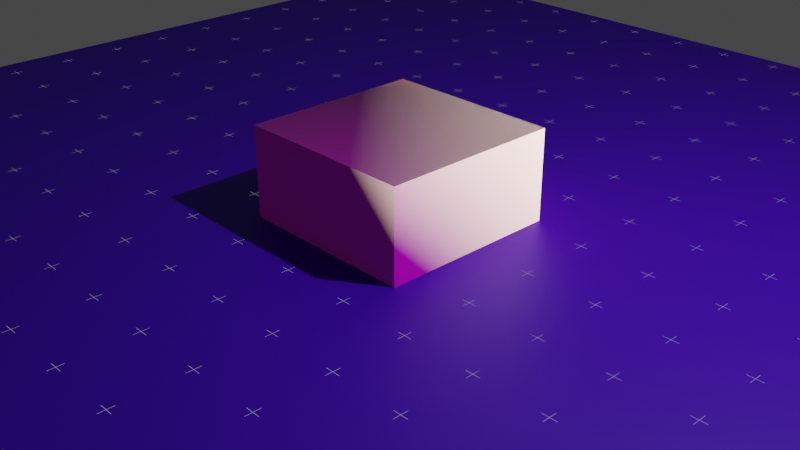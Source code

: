 # Source: Blueprint_Shader_Setup.blend  (saved by Blender 3.3.6; exported with 4.5.12 LTS)
import bpy
from mathutils import Matrix  # noqa: F401  (used for matrix-valued properties, if any)

bpy.ops.wm.read_factory_settings(use_empty=True)
scene = bpy.context.scene
scene.name = 'Scene'

# ---- collections
col_collection = bpy.data.collections.new('Collection'); scene.collection.children.link(col_collection)

# ---- materials (node trees are filled in below, after node groups)
mat_material = bpy.data.materials.new('Material')
mat_material.alpha_threshold = 0.0
mat_material.use_transparent_shadow = False
mat_material.roughness = 0.5
mat_material.line_color = (0.0, 0.0, 0.0, 1.0)
mat_floor_material_procedural = bpy.data.materials.new('Floor material procedural')
mat_floor_material_procedural.use_transparent_shadow = False

# ---- node groups
ng_blueprint_shader = bpy.data.node_groups.new('BluePrint Shader', 'ShaderNodeTree')
_s = ng_blueprint_shader.interface.new_socket(name='Shader', in_out='OUTPUT', socket_type='NodeSocketShader')
_s = ng_blueprint_shader.interface.new_socket(name='Blueprint Mixer 1', in_out='INPUT', socket_type='NodeSocketFloat')
_s.subtype = 'FACTOR'
_s.default_value = 0.5
_s.min_value = 0.0
_s.max_value = 1.0
_s = ng_blueprint_shader.interface.new_socket(name='Blueprint Mixer 2', in_out='INPUT', socket_type='NodeSocketFloat')
_s.subtype = 'FACTOR'
_s.default_value = 0.8
_s.min_value = 0.0
_s.max_value = 1.0
_s = ng_blueprint_shader.interface.new_socket(name='Blueprint Fade', in_out='INPUT', socket_type='NodeSocketFloat')
_s.subtype = 'FACTOR'
_s.default_value = 2.0
_s.min_value = 0.1
_s.max_value = 10.0
_s = ng_blueprint_shader.interface.new_socket(name='Outline Color', in_out='INPUT', socket_type='NodeSocketColor')
_s.default_value = (1.0, 1.0, 1.0, 1.0)
_s = ng_blueprint_shader.interface.new_socket(name='Outline Opacity', in_out='INPUT', socket_type='NodeSocketFloat')
_s.subtype = 'FACTOR'
_s.default_value = 0.667
_s.min_value = 0.0
_s.max_value = 1.0
_s = ng_blueprint_shader.interface.new_socket(name='Outline Thickness', in_out='INPUT', socket_type='NodeSocketFloat')
_s.default_value = 0.93
_s.min_value = 0.91
_s.max_value = 0.98
_s = ng_blueprint_shader.interface.new_socket(name='Outline Brightness', in_out='INPUT', socket_type='NodeSocketFloat')
_s.default_value = 5.0
_s.min_value = 1.0
_s.max_value = 25.0
_s = ng_blueprint_shader.interface.new_socket(name='Grid Opacity', in_out='INPUT', socket_type='NodeSocketFloat')
_s.default_value = 0.5
_s.min_value = 0.0
_s.max_value = 1.0
_s = ng_blueprint_shader.interface.new_socket(name='Grid Line Color', in_out='INPUT', socket_type='NodeSocketColor')
_s.default_value = (1.0, 1.0, 1.0, 1.0)
_s = ng_blueprint_shader.interface.new_socket(name='Grid Density', in_out='INPUT', socket_type='NodeSocketFloat')
_s.default_value = 5.0
_s.min_value = 5.0
_s.max_value = 50.0
_s = ng_blueprint_shader.interface.new_socket(name='Grid Brightness', in_out='INPUT', socket_type='NodeSocketFloat')
_s.default_value = 5.0
_s.min_value = 2.0
_s.max_value = 10.0
_s = ng_blueprint_shader.interface.new_socket(name='Grid Line Thickness', in_out='INPUT', socket_type='NodeSocketFloat')
_s.default_value = 0.005
_s.min_value = 0.005
_s.max_value = 0.15
_s = ng_blueprint_shader.interface.new_socket(name='Transparent Color', in_out='INPUT', socket_type='NodeSocketColor')
_s.default_value = (1.0, 1.0, 1.0, 1.0)
_s = ng_blueprint_shader.interface.new_socket(name='Triangular Detail Opacity', in_out='INPUT', socket_type='NodeSocketFloat')
_s.default_value = 1.0
_s.min_value = 0.0
_s.max_value = 1.0
_s = ng_blueprint_shader.interface.new_socket(name='Triangular Detail Scale', in_out='INPUT', socket_type='NodeSocketFloat')
_s.default_value = 0.3
_s.min_value = 0.01
_s.max_value = 1.0
_s = ng_blueprint_shader.interface.new_socket(name='Triangular Detail Color', in_out='INPUT', socket_type='NodeSocketColor')
_s.default_value = (1.0, 1.0, 1.0, 1.0)
_N = ng_blueprint_shader.nodes; _L = ng_blueprint_shader.links
n0 = _N.new('NodeFrame'); n0.name = 'Frame'; n0.location = (254, -1081)
n0.width = 200
n0.shrink = False
n1 = _N.new('ShaderNodeTexCoord'); n1.name = 'Texture Coordinate.001'; n1.location = (-919, -969)
n2 = _N.new('ShaderNodeMapping'); n2.name = 'Mapping.001'; n2.location = (-669, -1009)
n3 = _N.new('ShaderNodeHueSaturation'); n3.name = 'Hue Saturation Value'; n3.location = (193, -1333)
n4 = _N.new('ShaderNodeInvert'); n4.name = 'Invert.006'; n4.location = (-27, -1183)
n5 = _N.new('ShaderNodeEmission'); n5.name = 'Emission.001'; n5.location = (393, -1371)
n6 = _N.new('ShaderNodeMixShader'); n6.name = 'Mix Shader.001'; n6.location = (619, -1319)
n7 = _N.new('ShaderNodeBsdfTransparent'); n7.name = 'Transparent BSDF.001'; n7.location = (410, -1490)
n8 = _N.new('ShaderNodeMath'); n8.name = 'Math'; n8.location = (-234, -441)
n8.operation = 'MULTIPLY'
n8.inputs[1].default_value = 0.01
n9 = _N.new('ShaderNodeWireframe'); n9.name = 'Wireframe'; n9.location = (19, -459)
n9.use_pixel_size = True
n10 = _N.new('ShaderNodeBsdfTransparent'); n10.name = 'Transparent BSDF'; n10.location = (219, -547)
n10.inputs[0].default_value = (0.0, 0.0, 0.0, 1.0)
n11 = _N.new('ShaderNodeMix'); n11.name = 'Mix'; n11.location = (648, -529)
n11.data_type = 'RGBA'
n11.inputs[7].default_value = (0.0, 0.0, 0.0, 1.0)
n12 = _N.new('ShaderNodeInvert'); n12.name = 'Invert.004'; n12.location = (406, -635)
n13 = _N.new('ShaderNodeInvert'); n13.name = 'Invert.005'; n13.location = (921, -537)
n14 = _N.new('ShaderNodeMixShader'); n14.name = 'Mix Shader.005'; n14.location = (2350, 476)
n15 = _N.new('ShaderNodeMixShader'); n15.name = 'Mix Shader.002'; n15.location = (947, -1315)
n16 = _N.new('ShaderNodeMixShader'); n16.name = 'Mix Shader.006'; n16.location = (2559, 295)
n17 = _N.new('ShaderNodeMixShader'); n17.name = 'Mix Shader.007'; n17.location = (2853, 415)
n18 = _N.new('ShaderNodeMixShader'); n18.name = 'Mix Shader'; n18.location = (481, -355)
n19 = _N.new('NodeGroupOutput'); n19.name = 'Group Output'; n19.location = (3552, 383)
n20 = _N.new('ShaderNodeMixShader'); n20.name = 'Mix Shader.008'; n20.location = (3180, 456)
n21 = _N.new('ShaderNodeBsdfDiffuse'); n21.name = 'Diffuse BSDF'; n21.location = (1879, 329)
n22 = _N.new('ShaderNodeMixShader'); n22.name = 'Mix Shader.004'; n22.location = (2126, 491)
n23 = _N.new('ShaderNodeInvert'); n23.name = 'Invert'; n23.location = (26, 409)
n24 = _N.new('ShaderNodeInvert'); n24.name = 'Invert.001'; n24.location = (25, 290)
n25 = _N.new('ShaderNodeInvert'); n25.name = 'Invert.003'; n25.location = (103, 169)
n26 = _N.new('ShaderNodeInvert'); n26.name = 'Invert.002'; n26.location = (-80, 165)
n27 = _N.new('ShaderNodeMapping'); n27.name = 'Mapping'; n27.location = (580, 578)
n28 = _N.new('ShaderNodeValToRGB'); n28.name = 'ColorRamp'; n28.location = (859, 504)
while len(n28.color_ramp.elements) > 1: n28.color_ramp.elements.remove(n28.color_ramp.elements[-1])
n28.color_ramp.elements[0].position = 0.261; n28.color_ramp.elements[0].color = (0.0, 0.0, 0.0, 1.0)
_e = n28.color_ramp.elements.new(1.0); _e.color = (1.0, 1.0, 1.0, 1.0)
n29 = _N.new('ShaderNodeTexCoord'); n29.name = 'Texture Coordinate'; n29.location = (370, 755)
n30 = _N.new('ShaderNodeBsdfTransparent'); n30.name = 'Transparent BSDF.003'; n30.location = (735, 255)
n31 = _N.new('ShaderNodeInvert'); n31.name = 'Invert.007'; n31.location = (30, -30)
n32 = _N.new('ShaderNodeMix'); n32.name = 'Mix.001'; n32.location = (-41, -1323)
n32.data_type = 'RGBA'
n33 = _N.new('ShaderNodeTexBrick'); n33.name = 'Brick Texture'; n33.location = (-408, -1057)
n33.offset = 0.0
n33.inputs[1].default_value = (0.0, 0.0, 0.0, 1.0)
n33.inputs[2].default_value = (0.0, 0.0, 0.0, 1.0)
n33.inputs[3].default_value = (1.0, 1.0, 1.0, 1.0)
n34 = _N.new('ShaderNodeEmission'); n34.name = 'Emission'; n34.location = (248, -346)
n35 = _N.new('ShaderNodeMixShader'); n35.name = 'Mix Shader.003'; n35.location = (1836, 562)
n36 = _N.new('ShaderNodeValToRGB'); n36.name = 'ColorRamp.001'; n36.location = (770, 1618)
n36.color_ramp.interpolation = 'CONSTANT'
while len(n36.color_ramp.elements) > 1: n36.color_ramp.elements.remove(n36.color_ramp.elements[-1])
n36.color_ramp.elements[0].position = 0.634; n36.color_ramp.elements[0].color = (1.0, 1.0, 1.0, 1.0)
_e = n36.color_ramp.elements.new(0.634); _e.color = (0.0, 0.0, 0.0, 1.0)
n37 = _N.new('ShaderNodeBsdfTransparent'); n37.name = 'Transparent BSDF.002'; n37.location = (284, 1577)
n38 = _N.new('ShaderNodeLayerWeight'); n38.name = 'Layer Weight'; n38.location = (524, 1532)
n39 = _N.new('ShaderNodeEmission'); n39.name = 'Emission.002'; n39.location = (281, 1461)
n40 = _N.new('NodeGroupInput'); n40.name = 'Group Input'; n40.location = (-2086, 334)
n31.parent = n0
_L.new(n40.outputs[0], n23.inputs[0])
_L.new(n40.outputs[1], n24.inputs[0])
_L.new(n40.outputs[2], n26.inputs[0])
_L.new(n26.outputs[0], n25.inputs[0])
_L.new(n25.outputs[0], n27.inputs[3])
_L.new(n29.outputs[3], n27.inputs[0])
_L.new(n27.outputs[0], n28.inputs[0])
_L.new(n8.outputs[0], n9.inputs[0])
_L.new(n9.outputs[0], n34.inputs[1])
_L.new(n34.outputs[0], n18.inputs[1])
_L.new(n10.outputs[0], n18.inputs[2])
_L.new(n12.outputs[0], n11.inputs[0])
_L.new(n11.outputs[2], n13.inputs[1])
_L.new(n1.outputs[0], n2.inputs[0])
_L.new(n2.outputs[0], n33.inputs[0])
_L.new(n33.outputs[0], n4.inputs[1])
_L.new(n33.outputs[0], n32.inputs[7])
_L.new(n32.outputs[2], n3.inputs[4])
_L.new(n3.outputs[0], n5.inputs[0])
_L.new(n5.outputs[0], n6.inputs[1])
_L.new(n4.outputs[0], n6.inputs[0])
_L.new(n6.outputs[0], n15.inputs[1])
_L.new(n7.outputs[0], n15.inputs[2])
_L.new(n31.outputs[0], n15.inputs[0])
_L.new(n38.outputs[0], n36.inputs[0])
_L.new(n35.outputs[0], n22.inputs[2])
_L.new(n22.outputs[0], n14.inputs[2])
_L.new(n21.outputs[0], n14.inputs[1])
_L.new(n14.outputs[0], n16.inputs[1])
_L.new(n15.outputs[0], n16.inputs[2])
_L.new(n16.outputs[0], n17.inputs[2])
_L.new(n16.outputs[0], n17.inputs[1])
_L.new(n17.outputs[0], n20.inputs[2])
_L.new(n18.outputs[0], n20.inputs[1])
_L.new(n20.outputs[0], n19.inputs[0])
_L.new(n13.outputs[0], n20.inputs[0])
_L.new(n36.outputs[0], n35.inputs[0])
_L.new(n37.outputs[0], n35.inputs[2])
_L.new(n40.outputs[4], n22.inputs[0])
_L.new(n30.outputs[0], n22.inputs[1])
_L.new(n40.outputs[5], n38.inputs[0])
_L.new(n40.outputs[6], n39.inputs[1])
_L.new(n40.outputs[7], n31.inputs[1])
_L.new(n40.outputs[8], n32.inputs[6])
_L.new(n40.outputs[9], n33.inputs[4])
_L.new(n40.outputs[10], n5.inputs[1])
_L.new(n40.outputs[11], n33.inputs[5])
_L.new(n40.outputs[12], n37.inputs[0])
_L.new(n40.outputs[3], n39.inputs[0])
_L.new(n40.outputs[12], n30.inputs[0])
_L.new(n40.outputs[13], n12.inputs[1])
_L.new(n40.outputs[14], n8.inputs[0])
_L.new(n40.outputs[15], n34.inputs[0])
n19.is_active_output = True
ng_nodegroup = bpy.data.node_groups.new('NodeGroup', 'ShaderNodeTree')
_s = ng_nodegroup.interface.new_socket(name='Shader', in_out='OUTPUT', socket_type='NodeSocketShader')
_s = ng_nodegroup.interface.new_socket(name='Grid Scale', in_out='INPUT', socket_type='NodeSocketFloat')
_s.default_value = 15.0
_s.min_value = 5.0
_s.max_value = 100.0
_s = ng_nodegroup.interface.new_socket(name='Grid Color', in_out='INPUT', socket_type='NodeSocketColor')
_s.default_value = (0.0536, 0.2044, 0.8, 1.0)
_N = ng_nodegroup.nodes; _L = ng_nodegroup.links
n0 = _N.new('ShaderNodeTexCoord'); n0.name = 'Texture Coordinate'; n0.location = (-1450, 242)
n1 = _N.new('ShaderNodeVectorMath'); n1.name = 'Vector Math.001'; n1.location = (-906, 71)
n1.operation = 'FRACTION'
n2 = _N.new('ShaderNodeSeparateXYZ'); n2.name = 'Separate XYZ'; n2.location = (-617, 259)
n3 = _N.new('ShaderNodeValue'); n3.name = 'Value'; n3.location = (-905, -334)
n3.label = 'Cross size'
n3.outputs[0].default_value = 0.1
n4 = _N.new('ShaderNodeMath'); n4.name = 'Math.001'; n4.location = (-352, 182)
n4.operation = 'COMPARE'
n5 = _N.new('ShaderNodeSeparateXYZ'); n5.name = 'Separate XYZ.001'; n5.location = (-603, -135)
n6 = _N.new('ShaderNodeMath'); n6.name = 'Math.002'; n6.location = (-347, -69)
n6.operation = 'COMPARE'
n7 = _N.new('ShaderNodeValue'); n7.name = 'Value.001'; n7.location = (-900, -448)
n7.label = 'Cross Thickness'
n7.outputs[0].default_value = 0.002
n8 = _N.new('ShaderNodeMath'); n8.name = 'Math'; n8.location = (-357, 448)
n8.operation = 'COMPARE'
n9 = _N.new('ShaderNodeMath'); n9.name = 'Math.003'; n9.location = (-359, -270)
n9.operation = 'COMPARE'
n10 = _N.new('ShaderNodeMath'); n10.name = 'Math.005'; n10.location = (-141, 301)
n10.operation = 'MULTIPLY'
n11 = _N.new('ShaderNodeMath'); n11.name = 'Math.004'; n11.location = (-96, -86)
n12 = _N.new('ShaderNodeMath'); n12.name = 'Math.006'; n12.location = (128, 262)
n12.operation = 'MULTIPLY'
n13 = _N.new('ShaderNodeVectorMath'); n13.name = 'Vector Math.002'; n13.location = (350, 243)
n13.operation = 'NORMALIZE'
n14 = _N.new('ShaderNodeMapping'); n14.name = 'Mapping'; n14.location = (348, 60)
n14.vector_type = 'TEXTURE'
n15 = _N.new('ShaderNodeBrightContrast'); n15.name = 'Bright/Contrast'; n15.location = (202, -313)
n16 = _N.new('ShaderNodeBsdfPrincipled'); n16.name = 'Principled BSDF'; n16.location = (973, 34)
n16.distribution = 'GGX'
n16.subsurface_method = 'RANDOM_WALK_SKIN'
n16.inputs[3].default_value = 1.45
n16.inputs[27].default_value = (0.0, 0.0, 0.0, 1.0)
n16.inputs[28].default_value = 1.0
n17 = _N.new('ShaderNodeTexBrick'); n17.name = 'Brick Texture'; n17.location = (613, 0)
n17.offset = 0.0
n17.inputs[4].default_value = 4.0
n17.inputs[5].default_value = 0.03
n17.inputs[8].default_value = 1.0
n17.inputs[9].default_value = 1.0
n18 = _N.new('ShaderNodeMixShader'); n18.name = 'Mix Shader'; n18.location = (1450, -108)
n19 = _N.new('ShaderNodeHueSaturation'); n19.name = 'Hue Saturation Value'; n19.location = (-30, -284)
n20 = _N.new('ShaderNodeHueSaturation'); n20.name = 'Hue Saturation Value.001'; n20.location = (568, 284)
n20.inputs[0].default_value = 0.6
n21 = _N.new('NodeGroupOutput'); n21.name = 'Group Output'; n21.location = (1640, 0)
n22 = _N.new('ShaderNodeVectorMath'); n22.name = 'Vector Math'; n22.location = (-1143, 182)
n22.operation = 'SCALE'
n23 = _N.new('NodeGroupInput'); n23.name = 'Group Input'; n23.location = (-1801, -86)
_L.new(n0.outputs[2], n22.inputs[0])
_L.new(n22.outputs[0], n1.inputs[0])
_L.new(n1.outputs[0], n2.inputs[0])
_L.new(n1.outputs[0], n5.inputs[0])
_L.new(n2.outputs[0], n8.inputs[0])
_L.new(n2.outputs[1], n4.inputs[0])
_L.new(n3.outputs[0], n4.inputs[2])
_L.new(n3.outputs[0], n8.inputs[2])
_L.new(n5.outputs[0], n6.inputs[0])
_L.new(n5.outputs[1], n9.inputs[0])
_L.new(n7.outputs[0], n6.inputs[2])
_L.new(n7.outputs[0], n9.inputs[2])
_L.new(n8.outputs[0], n10.inputs[0])
_L.new(n4.outputs[0], n10.inputs[1])
_L.new(n6.outputs[0], n11.inputs[0])
_L.new(n9.outputs[0], n11.inputs[1])
_L.new(n11.outputs[0], n12.inputs[1])
_L.new(n10.outputs[0], n12.inputs[0])
_L.new(n12.outputs[0], n13.inputs[0])
_L.new(n22.outputs[0], n14.inputs[0])
_L.new(n19.outputs[0], n15.inputs[0])
_L.new(n14.outputs[0], n17.inputs[0])
_L.new(n19.outputs[0], n17.inputs[2])
_L.new(n15.outputs[0], n17.inputs[3])
_L.new(n19.outputs[0], n17.inputs[1])
_L.new(n17.outputs[0], n16.inputs[0])
_L.new(n13.outputs[0], n20.inputs[4])
_L.new(n20.outputs[0], n18.inputs[1])
_L.new(n16.outputs[0], n18.inputs[2])
_L.new(n23.outputs[0], n22.inputs[3])
_L.new(n23.outputs[1], n19.inputs[4])
_L.new(n18.outputs[0], n21.inputs[0])
n21.is_active_output = True

# ---- material node trees
mat_material.use_nodes = True; mat_material.node_tree.nodes.clear()
_N = mat_material.node_tree.nodes; _L = mat_material.node_tree.links
n0 = _N.new('ShaderNodeTexCoord'); n0.name = 'Texture Coordinate'; n0.location = (-1547, 603)
n1 = _N.new('ShaderNodeValToRGB'); n1.name = 'ColorRamp'; n1.location = (-1088, 523)
while len(n1.color_ramp.elements) > 1: n1.color_ramp.elements.remove(n1.color_ramp.elements[-1])
n1.color_ramp.elements[0].position = 0.132; n1.color_ramp.elements[0].color = (0.0, 0.0, 0.0, 1.0)
_e = n1.color_ramp.elements.new(1.0); _e.color = (1.0, 1.0, 1.0, 1.0)
n2 = _N.new('ShaderNodeMixShader'); n2.name = 'Mix Shader'; n2.location = (-381, 548)
n3 = _N.new('ShaderNodeTexImage'); n3.name = 'Image Texture'; n3.location = (-2441, 393)
n3.label = 'Base Color'
n4 = _N.new('ShaderNodeTexImage'); n4.name = 'Image Texture.001'; n4.location = (-2443, 157)
n4.label = 'Metallic'
n5 = _N.new('ShaderNodeTexImage'); n5.name = 'Image Texture.002'; n5.location = (-2441, -79)
n5.label = 'Roughness'
n6 = _N.new('ShaderNodeNormalMap'); n6.name = 'Normal Map'; n6.location = (-2032, -344)
n7 = _N.new('ShaderNodeTexImage'); n7.name = 'Image Texture.003'; n7.location = (-2439, -313)
n7.label = 'Normal'
n8 = _N.new('ShaderNodeBsdfPrincipled'); n8.name = 'Principled BSDF'; n8.location = (-1778, 318)
n8.distribution = 'GGX'
n8.subsurface_method = 'RANDOM_WALK_SKIN'
n8.inputs[3].default_value = 1.45
n8.inputs[27].default_value = (0.0, 0.0, 0.0, 1.0)
n8.inputs[28].default_value = 1.0
n9 = _N.new('ShaderNodeTexCoord'); n9.name = 'Texture Coordinate.001'; n9.location = (-3248, 361)
n10 = _N.new('ShaderNodeMapping'); n10.name = 'Mapping.001'; n10.location = (-2992, 306)
n11 = _N.new('ShaderNodeMapping'); n11.name = 'Mapping'; n11.location = (-1326, 652)
n11.vector_type = 'TEXTURE'
n12 = _N.new('ShaderNodeOutputMaterial'); n12.name = 'Material Output'; n12.location = (48, 488)
n13 = _N.new('ShaderNodeGroup'); n13.name = 'Group'; n13.location = (-691, 405)
n13.width = 259
n13.node_tree = ng_blueprint_shader
n13.inputs[0].default_value = 0.595
n13.inputs[1].default_value = 0.675
n13.inputs[3].default_value = (1.0, 0.2138, 0.05765, 1.0)
n13.inputs[4].default_value = 1.0
n13.inputs[5].default_value = 0.92
n13.inputs[6].default_value = 25.0
n13.inputs[7].default_value = 1.0
n13.inputs[8].default_value = (1.0, 0.2122, 0.05781, 1.0)
n13.inputs[9].default_value = 50.0
n13.inputs[10].default_value = 10.0
n13.inputs[11].default_value = 0.01
n13.inputs[12].default_value = (1.0, 0.2122, 0.05781, 1.0)
n13.inputs[13].default_value = 0.469
n13.inputs[14].default_value = 0.24
n13.inputs[15].default_value = (1.0, 0.2122, 0.05781, 1.0)
_L.new(n13.outputs[0], n2.inputs[2])
_L.new(n1.outputs[0], n2.inputs[0])
_L.new(n11.outputs[0], n1.inputs[0])
_L.new(n0.outputs[3], n11.inputs[0])
_L.new(n1.outputs[0], n13.inputs[2])
_L.new(n8.outputs[0], n2.inputs[1])
_L.new(n3.outputs[0], n8.inputs[0])
_L.new(n7.outputs[0], n6.inputs[1])
_L.new(n6.outputs[0], n8.inputs[5])
_L.new(n5.outputs[0], n8.inputs[2])
_L.new(n4.outputs[0], n8.inputs[1])
_L.new(n9.outputs[2], n10.inputs[0])
_L.new(n10.outputs[0], n3.inputs[0])
_L.new(n10.outputs[0], n4.inputs[0])
_L.new(n10.outputs[0], n5.inputs[0])
_L.new(n10.outputs[0], n7.inputs[0])
_L.new(n2.outputs[0], n12.inputs[0])
n12.is_active_output = True
mat_floor_material_procedural.use_nodes = True; mat_floor_material_procedural.node_tree.nodes.clear()
_N = mat_floor_material_procedural.node_tree.nodes; _L = mat_floor_material_procedural.node_tree.links
n0 = _N.new('ShaderNodeGroup'); n0.name = 'Group'; n0.location = (81, -12)
n0.node_tree = ng_nodegroup
n0.inputs[0].default_value = 18.8
n0.inputs[1].default_value = (0.09305, 0.0, 0.8, 1.0)
n1 = _N.new('ShaderNodeOutputMaterial'); n1.name = 'Material Output'; n1.location = (407, -54)
_L.new(n0.outputs[0], n1.inputs[0])
n1.is_active_output = True

# ---- world
world_world = bpy.data.worlds.new('World'); scene.world = world_world
world_world.use_nodes = True; world_world.node_tree.nodes.clear()
_N = world_world.node_tree.nodes; _L = world_world.node_tree.links
n0 = _N.new('ShaderNodeOutputWorld'); n0.name = 'World Output'; n0.location = (300, 300)
n1 = _N.new('ShaderNodeBackground'); n1.name = 'Background'; n1.location = (10, 300)
n1.inputs[0].default_value = (0.05088, 0.05088, 0.05088, 1.0)
_L.new(n1.outputs[0], n0.inputs[0])
n0.is_active_output = True
world_world.color = (0.05088, 0.05088, 0.05088)
world_world.use_sun_shadow = False
world_world.sun_shadow_jitter_overblur = 0.0

# ---- cameras
cam_camera = bpy.data.cameras.new('Camera')
cam_camera.clip_end = 100.0
cam_camera.ortho_scale = 7.314

# ---- lights
light_light = bpy.data.lights.new('Light', 'POINT')
light_light.transmission_factor = 0.0
light_light.energy = 1000.0
light_light.shadow_soft_size = 0.1
light_light.shadow_maximum_resolution = 0.006
light_light.use_absolute_resolution = True

# ---- meshes
me_cube = bpy.data.meshes.new('Cube')
me_cube.from_pydata([(1.0, 1.0, 1.0), (1.0, 1.0, -1.0), (1.0, -1.0, 1.0), (1.0, -1.0, -1.0), (-1.0, 1.0, 1.0), (-1.0, 1.0, -1.0), (-1.0, -1.0, 1.0), (-1.0, -1.0, -1.0)], [], [(0, 4, 6, 2), (3, 2, 6, 7), (7, 6, 4, 5), (5, 1, 3, 7), (1, 0, 2, 3), (5, 4, 0, 1)])
_uv = me_cube.uv_layers.new(name='UVMap')
_uv.uv.foreach_set('vector', [0.625, 0.5, 0.875, 0.5, 0.875, 0.75, 0.625, 0.75, 0.375, 0.75, 0.625, 0.75, 0.625, 1.0, 0.375, 1.0, 0.375, 0.0, 0.625, 0.0, 0.625, 0.25, 0.375, 0.25, 0.125, 0.5, 0.375, 0.5, 0.375, 0.75, 0.125, 0.75, 0.375, 0.5, 0.625, 0.5, 0.625, 0.75, 0.375, 0.75, 0.375, 0.25, 0.625, 0.25, 0.625, 0.5, 0.375, 0.5])
me_cube.materials.append(mat_material)
me_cube.materials.append(mat_floor_material_procedural)
me_cube.use_mirror_vertex_groups = False
me_cube.update()
me_plane = bpy.data.meshes.new('Plane')
me_plane.from_pydata([(-1.0, -1.0, 0.0), (1.0, -1.0, 0.0), (-1.0, 1.0, 0.0), (1.0, 1.0, 0.0)], [], [(0, 1, 3, 2)])
_uv = me_plane.uv_layers.new(name='UVMap')
_uv.uv.foreach_set('vector', [0.0, 0.0, 1.0, 0.0, 1.0, 1.0, 0.0, 1.0])
me_plane.materials.append(mat_floor_material_procedural)
me_plane.update()

# ---- objects
ob_cube = bpy.data.objects.new('Cube', me_cube)
ob_light = bpy.data.objects.new('Light', light_light)
ob_camera = bpy.data.objects.new('Camera', cam_camera)
ob_empty = bpy.data.objects.new('Empty', None)
ob_plane = bpy.data.objects.new('Plane', me_plane)

# ---- transforms, parenting, visibility, modifiers, constraints
ob_cube.location = (0.0, 0.0, 0.0)
ob_cube.lock_rotations_4d = False
ob_cube.empty_display_type = 'ARROWS'
ob_cube.lineart.crease_threshold = 0.0
ob_light.location = (4.076, 1.005, 5.904)
ob_light.rotation_euler = (0.6503, 0.05522, 1.866)
ob_light.lock_rotations_4d = False
ob_light.empty_display_type = 'ARROWS'
ob_light.color = (0.0, 0.0, 0.0, 0.0)
ob_light.lineart.crease_threshold = 0.0
ob_camera.location = (7.359, -6.926, 4.958)
ob_camera.rotation_euler = (1.109, 0.0, 0.8149)
ob_camera.lock_rotations_4d = False
ob_camera.empty_display_type = 'ARROWS'
ob_camera.color = (0.0, 0.0, 0.0, 0.0)
ob_camera.display_type = 'WIRE'
ob_camera.lineart.crease_threshold = 0.0
ob_empty.location = (0.2136, 0.3192, 0.2885)
ob_empty.empty_display_type = 'ARROWS'
ob_plane.location = (0.0, 0.0, 0.0)
ob_plane.scale = (7.353, 7.353, 7.353)

# ---- collection membership
col_collection.objects.link(ob_cube)
col_collection.objects.link(ob_light)
col_collection.objects.link(ob_camera)
col_collection.objects.link(ob_empty)
col_collection.objects.link(ob_plane)

# ---- scene / render settings (as saved in the file)
scene.camera = ob_camera
scene.frame_start = 1; scene.frame_end = 250; scene.frame_set(1)
scene.render.engine = 'BLENDER_EEVEE_NEXT'
scene.cycles.sampling_pattern = 'TABULATED_SOBOL'
scene.cycles.use_light_tree = False
scene.view_settings.view_transform = 'Filmic'
bpy.context.view_layer.update()
